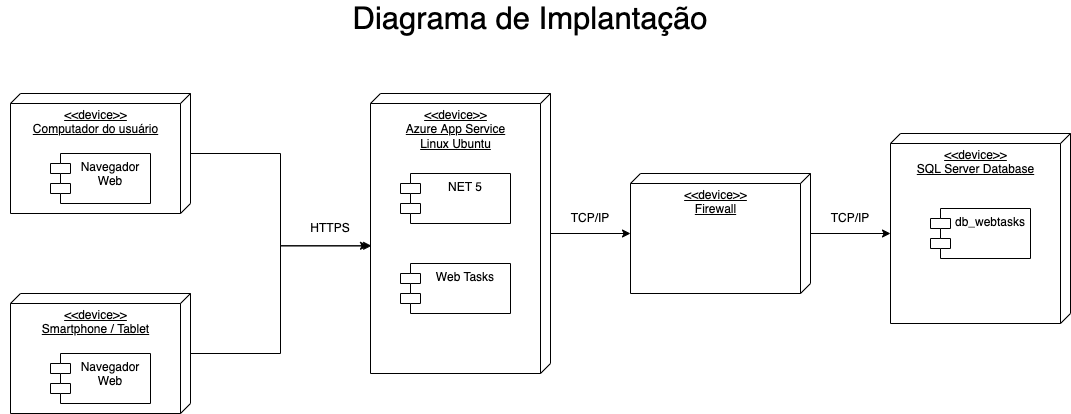

The diagram above was exported from draw.io. Its source (the exported page's mxGraphModel, read from the mxfile embedded in the PNG):
<mxGraphModel dx="1906" dy="883" grid="1" gridSize="10" guides="1" tooltips="1" connect="1" arrows="1" fold="1" page="1" pageScale="1" pageWidth="1169" pageHeight="827" math="0" shadow="0">
  <root>
    <mxCell id="0" />
    <mxCell id="1" parent="0" />
    <mxCell id="sE3cDZa19rVmownXB-yx-3" style="edgeStyle=orthogonalEdgeStyle;rounded=0;orthogonalLoop=1;jettySize=auto;html=1;" edge="1" parent="1" source="sE3cDZa19rVmownXB-yx-1" target="sE3cDZa19rVmownXB-yx-2">
      <mxGeometry relative="1" as="geometry" />
    </mxCell>
    <mxCell id="sE3cDZa19rVmownXB-yx-1" value="&lt;div style=&quot;&quot;&gt;&lt;span style=&quot;background-color: initial;&quot;&gt;&amp;lt;&amp;lt;device&amp;gt;&amp;gt;&lt;br&gt;Azure App Service&lt;/span&gt;&lt;/div&gt;&lt;div style=&quot;&quot;&gt;&lt;span style=&quot;background-color: initial;&quot;&gt;Linux Ubuntu&lt;/span&gt;&lt;/div&gt;" style="verticalAlign=top;align=center;spacingTop=8;spacingLeft=2;spacingRight=12;shape=cube;size=10;direction=south;fontStyle=4;html=1;" vertex="1" parent="1">
      <mxGeometry x="430" y="140" width="180" height="280" as="geometry" />
    </mxCell>
    <mxCell id="sE3cDZa19rVmownXB-yx-11" style="edgeStyle=orthogonalEdgeStyle;rounded=0;orthogonalLoop=1;jettySize=auto;html=1;entryX=0;entryY=0;entryDx=100;entryDy=180;entryPerimeter=0;" edge="1" parent="1" source="sE3cDZa19rVmownXB-yx-2" target="sE3cDZa19rVmownXB-yx-7">
      <mxGeometry relative="1" as="geometry" />
    </mxCell>
    <mxCell id="sE3cDZa19rVmownXB-yx-2" value="&lt;div style=&quot;&quot;&gt;&lt;span style=&quot;background-color: initial;&quot;&gt;&amp;lt;&amp;lt;device&amp;gt;&amp;gt;&lt;/span&gt;&lt;/div&gt;&lt;div style=&quot;&quot;&gt;&lt;span style=&quot;background-color: initial;&quot;&gt;Firewall&lt;/span&gt;&lt;/div&gt;" style="verticalAlign=top;align=center;spacingTop=8;spacingLeft=2;spacingRight=12;shape=cube;size=10;direction=south;fontStyle=4;html=1;" vertex="1" parent="1">
      <mxGeometry x="690" y="220" width="180" height="120" as="geometry" />
    </mxCell>
    <mxCell id="sE3cDZa19rVmownXB-yx-4" value="TCP/IP" style="text;html=1;strokeColor=none;fillColor=none;align=center;verticalAlign=middle;whiteSpace=wrap;rounded=0;" vertex="1" parent="1">
      <mxGeometry x="620" y="250" width="60" height="30" as="geometry" />
    </mxCell>
    <mxCell id="sE3cDZa19rVmownXB-yx-5" value="NET 5" style="shape=module;align=left;spacingLeft=20;align=center;verticalAlign=top;" vertex="1" parent="1">
      <mxGeometry x="460" y="220" width="110" height="50" as="geometry" />
    </mxCell>
    <mxCell id="sE3cDZa19rVmownXB-yx-6" value="Web Tasks" style="shape=module;align=left;spacingLeft=20;align=center;verticalAlign=top;" vertex="1" parent="1">
      <mxGeometry x="460" y="310" width="110" height="50" as="geometry" />
    </mxCell>
    <mxCell id="sE3cDZa19rVmownXB-yx-7" value="&amp;lt;&amp;lt;device&amp;gt;&amp;gt;&lt;br&gt;SQL Server Database" style="verticalAlign=top;align=center;spacingTop=8;spacingLeft=2;spacingRight=12;shape=cube;size=10;direction=south;fontStyle=4;html=1;" vertex="1" parent="1">
      <mxGeometry x="950" y="180" width="180" height="190" as="geometry" />
    </mxCell>
    <mxCell id="sE3cDZa19rVmownXB-yx-9" value="db_webtasks" style="shape=module;align=left;spacingLeft=20;align=center;verticalAlign=top;" vertex="1" parent="1">
      <mxGeometry x="990" y="255" width="100" height="50" as="geometry" />
    </mxCell>
    <mxCell id="sE3cDZa19rVmownXB-yx-15" style="edgeStyle=orthogonalEdgeStyle;rounded=0;orthogonalLoop=1;jettySize=auto;html=1;entryX=0.544;entryY=1.011;entryDx=0;entryDy=0;entryPerimeter=0;" edge="1" parent="1" source="sE3cDZa19rVmownXB-yx-12" target="sE3cDZa19rVmownXB-yx-1">
      <mxGeometry relative="1" as="geometry" />
    </mxCell>
    <mxCell id="sE3cDZa19rVmownXB-yx-12" value="&amp;lt;&amp;lt;device&amp;gt;&amp;gt;&lt;br&gt;Computador do usuário" style="verticalAlign=top;align=center;spacingTop=8;spacingLeft=2;spacingRight=12;shape=cube;size=10;direction=south;fontStyle=4;html=1;" vertex="1" parent="1">
      <mxGeometry x="70" y="140" width="180" height="120" as="geometry" />
    </mxCell>
    <mxCell id="sE3cDZa19rVmownXB-yx-16" style="edgeStyle=orthogonalEdgeStyle;rounded=0;orthogonalLoop=1;jettySize=auto;html=1;entryX=0.544;entryY=0.994;entryDx=0;entryDy=0;entryPerimeter=0;" edge="1" parent="1" source="sE3cDZa19rVmownXB-yx-14" target="sE3cDZa19rVmownXB-yx-1">
      <mxGeometry relative="1" as="geometry" />
    </mxCell>
    <mxCell id="sE3cDZa19rVmownXB-yx-14" value="&amp;lt;&amp;lt;device&amp;gt;&amp;gt;&lt;br&gt;Smartphone / Tablet" style="verticalAlign=top;align=center;spacingTop=8;spacingLeft=2;spacingRight=12;shape=cube;size=10;direction=south;fontStyle=4;html=1;" vertex="1" parent="1">
      <mxGeometry x="70" y="340" width="180" height="120" as="geometry" />
    </mxCell>
    <mxCell id="sE3cDZa19rVmownXB-yx-17" value="TCP/IP" style="text;html=1;strokeColor=none;fillColor=none;align=center;verticalAlign=middle;whiteSpace=wrap;rounded=0;" vertex="1" parent="1">
      <mxGeometry x="880" y="250" width="60" height="30" as="geometry" />
    </mxCell>
    <mxCell id="sE3cDZa19rVmownXB-yx-18" value="HTTPS" style="text;html=1;strokeColor=none;fillColor=none;align=center;verticalAlign=middle;whiteSpace=wrap;rounded=0;" vertex="1" parent="1">
      <mxGeometry x="360" y="260" width="60" height="30" as="geometry" />
    </mxCell>
    <mxCell id="sE3cDZa19rVmownXB-yx-19" value="Navegador&#10;Web" style="shape=module;align=left;spacingLeft=20;align=center;verticalAlign=top;" vertex="1" parent="1">
      <mxGeometry x="110" y="200" width="100" height="50" as="geometry" />
    </mxCell>
    <mxCell id="sE3cDZa19rVmownXB-yx-20" value="Navegador&#10;Web" style="shape=module;align=left;spacingLeft=20;align=center;verticalAlign=top;" vertex="1" parent="1">
      <mxGeometry x="110" y="400" width="100" height="50" as="geometry" />
    </mxCell>
    <mxCell id="sE3cDZa19rVmownXB-yx-21" value="Diagrama de Implantação" style="text;html=1;strokeColor=none;fillColor=none;align=center;verticalAlign=middle;whiteSpace=wrap;rounded=0;fontSize=31;" vertex="1" parent="1">
      <mxGeometry x="60" y="50" width="1060" height="30" as="geometry" />
    </mxCell>
  </root>
</mxGraphModel>